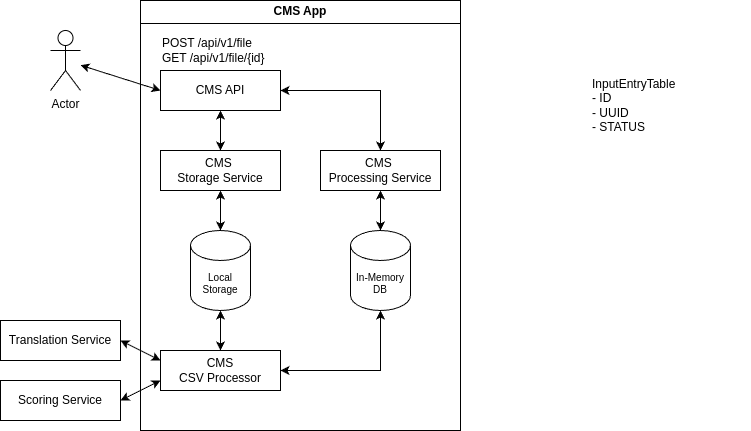

The diagram above was exported from draw.io. Its source (the exported page's mxGraphModel, read from the mxfile embedded in the PNG):
<mxGraphModel dx="1137" dy="683" grid="1" gridSize="10" guides="1" tooltips="1" connect="1" arrows="1" fold="1" page="1" pageScale="1" pageWidth="850" pageHeight="1100" math="0" shadow="0">
  <root>
    <mxCell id="0" />
    <mxCell id="1" parent="0" />
    <mxCell id="cMd5BygnKpUt7O7GiCmX-4" value="Actor" style="shape=umlActor;verticalLabelPosition=bottom;verticalAlign=top;html=1;outlineConnect=0;" parent="1" vertex="1">
      <mxGeometry x="90" y="200" width="30" height="60" as="geometry" />
    </mxCell>
    <mxCell id="cMd5BygnKpUt7O7GiCmX-12" value="CMS App" style="swimlane;whiteSpace=wrap;html=1;" parent="1" vertex="1">
      <mxGeometry x="180" y="170" width="320" height="430" as="geometry" />
    </mxCell>
    <mxCell id="LMCk-6EXWgVPA9m0hhWR-2" value="CMS&amp;nbsp;&lt;div&gt;&lt;span style=&quot;background-color: initial;&quot;&gt;Storage Service&lt;/span&gt;&lt;/div&gt;" style="rounded=0;whiteSpace=wrap;html=1;" vertex="1" parent="cMd5BygnKpUt7O7GiCmX-12">
      <mxGeometry x="20" y="150" width="120" height="40" as="geometry" />
    </mxCell>
    <mxCell id="cMd5BygnKpUt7O7GiCmX-6" value="POST /api/v1/file&lt;div&gt;GET /api/v1/file/{id}&lt;/div&gt;" style="text;html=1;align=left;verticalAlign=middle;resizable=0;points=[];autosize=1;strokeColor=none;fillColor=none;" parent="cMd5BygnKpUt7O7GiCmX-12" vertex="1">
      <mxGeometry x="20" y="30" width="130" height="40" as="geometry" />
    </mxCell>
    <mxCell id="cMd5BygnKpUt7O7GiCmX-8" value="In-Memory DB" style="shape=cylinder3;whiteSpace=wrap;html=1;boundedLbl=1;backgroundOutline=1;size=15;fontSize=10;" parent="cMd5BygnKpUt7O7GiCmX-12" vertex="1">
      <mxGeometry x="210" y="230" width="60" height="80" as="geometry" />
    </mxCell>
    <mxCell id="LMCk-6EXWgVPA9m0hhWR-5" value="Local&lt;div&gt;Storage&lt;/div&gt;" style="shape=cylinder3;whiteSpace=wrap;html=1;boundedLbl=1;backgroundOutline=1;size=15;fontSize=10;" vertex="1" parent="cMd5BygnKpUt7O7GiCmX-12">
      <mxGeometry x="50" y="230" width="60" height="80" as="geometry" />
    </mxCell>
    <mxCell id="cMd5BygnKpUt7O7GiCmX-3" value="CMS API" style="rounded=0;whiteSpace=wrap;html=1;" parent="cMd5BygnKpUt7O7GiCmX-12" vertex="1">
      <mxGeometry x="20" y="70" width="120" height="40" as="geometry" />
    </mxCell>
    <mxCell id="LMCk-6EXWgVPA9m0hhWR-7" value="" style="endArrow=classic;startArrow=classic;html=1;rounded=0;entryX=0.5;entryY=0;entryDx=0;entryDy=0;exitX=0.5;exitY=1;exitDx=0;exitDy=0;" edge="1" parent="cMd5BygnKpUt7O7GiCmX-12" source="cMd5BygnKpUt7O7GiCmX-3" target="LMCk-6EXWgVPA9m0hhWR-2">
      <mxGeometry width="50" height="50" relative="1" as="geometry">
        <mxPoint x="80" y="120" as="sourcePoint" />
        <mxPoint x="190" y="100" as="targetPoint" />
      </mxGeometry>
    </mxCell>
    <mxCell id="LMCk-6EXWgVPA9m0hhWR-39" value="CMS&amp;nbsp;&lt;div&gt;&lt;span style=&quot;background-color: initial;&quot;&gt;Processing Service&lt;/span&gt;&lt;/div&gt;" style="rounded=0;whiteSpace=wrap;html=1;" vertex="1" parent="cMd5BygnKpUt7O7GiCmX-12">
      <mxGeometry x="180" y="150" width="120" height="40" as="geometry" />
    </mxCell>
    <mxCell id="LMCk-6EXWgVPA9m0hhWR-41" value="" style="endArrow=classic;startArrow=classic;html=1;rounded=0;entryX=0.5;entryY=0;entryDx=0;entryDy=0;exitX=1;exitY=0.5;exitDx=0;exitDy=0;edgeStyle=orthogonalEdgeStyle;" edge="1" parent="cMd5BygnKpUt7O7GiCmX-12" source="cMd5BygnKpUt7O7GiCmX-3" target="LMCk-6EXWgVPA9m0hhWR-39">
      <mxGeometry width="50" height="50" relative="1" as="geometry">
        <mxPoint x="90" y="120" as="sourcePoint" />
        <mxPoint x="90" y="160" as="targetPoint" />
      </mxGeometry>
    </mxCell>
    <mxCell id="LMCk-6EXWgVPA9m0hhWR-43" value="" style="endArrow=classic;startArrow=classic;html=1;rounded=0;exitX=0.5;exitY=1;exitDx=0;exitDy=0;" edge="1" parent="cMd5BygnKpUt7O7GiCmX-12" source="LMCk-6EXWgVPA9m0hhWR-39" target="cMd5BygnKpUt7O7GiCmX-8">
      <mxGeometry width="50" height="50" relative="1" as="geometry">
        <mxPoint x="190" y="210" as="sourcePoint" />
        <mxPoint x="190" y="250" as="targetPoint" />
      </mxGeometry>
    </mxCell>
    <mxCell id="LMCk-6EXWgVPA9m0hhWR-42" value="" style="endArrow=classic;startArrow=classic;html=1;rounded=0;entryX=0.5;entryY=0;entryDx=0;entryDy=0;exitX=0.5;exitY=1;exitDx=0;exitDy=0;entryPerimeter=0;" edge="1" parent="cMd5BygnKpUt7O7GiCmX-12" source="LMCk-6EXWgVPA9m0hhWR-2" target="LMCk-6EXWgVPA9m0hhWR-5">
      <mxGeometry width="50" height="50" relative="1" as="geometry">
        <mxPoint x="130" y="200" as="sourcePoint" />
        <mxPoint x="130" y="240" as="targetPoint" />
      </mxGeometry>
    </mxCell>
    <mxCell id="cMd5BygnKpUt7O7GiCmX-7" value="CMS&lt;div&gt;CSV Processor&lt;/div&gt;" style="rounded=0;whiteSpace=wrap;html=1;" parent="cMd5BygnKpUt7O7GiCmX-12" vertex="1">
      <mxGeometry x="20" y="350" width="120" height="40" as="geometry" />
    </mxCell>
    <mxCell id="LMCk-6EXWgVPA9m0hhWR-11" style="edgeStyle=orthogonalEdgeStyle;rounded=0;orthogonalLoop=1;jettySize=auto;html=1;entryX=0.5;entryY=1;entryDx=0;entryDy=0;entryPerimeter=0;startArrow=classic;startFill=1;" edge="1" parent="cMd5BygnKpUt7O7GiCmX-12" source="cMd5BygnKpUt7O7GiCmX-7" target="LMCk-6EXWgVPA9m0hhWR-5">
      <mxGeometry relative="1" as="geometry">
        <Array as="points">
          <mxPoint x="80" y="360" />
          <mxPoint x="80" y="360" />
        </Array>
      </mxGeometry>
    </mxCell>
    <mxCell id="LMCk-6EXWgVPA9m0hhWR-45" style="edgeStyle=orthogonalEdgeStyle;rounded=0;orthogonalLoop=1;jettySize=auto;html=1;entryX=0.5;entryY=1;entryDx=0;entryDy=0;entryPerimeter=0;startArrow=classic;startFill=1;exitX=1;exitY=0.5;exitDx=0;exitDy=0;" edge="1" parent="cMd5BygnKpUt7O7GiCmX-12" source="cMd5BygnKpUt7O7GiCmX-7" target="cMd5BygnKpUt7O7GiCmX-8">
      <mxGeometry relative="1" as="geometry">
        <mxPoint x="90" y="360" as="sourcePoint" />
        <mxPoint x="90" y="320" as="targetPoint" />
        <Array as="points">
          <mxPoint x="240" y="370" />
        </Array>
      </mxGeometry>
    </mxCell>
    <mxCell id="cMd5BygnKpUt7O7GiCmX-16" value="" style="endArrow=classic;startArrow=classic;html=1;rounded=0;entryX=0;entryY=0.5;entryDx=0;entryDy=0;" parent="1" source="cMd5BygnKpUt7O7GiCmX-4" target="cMd5BygnKpUt7O7GiCmX-3" edge="1">
      <mxGeometry width="50" height="50" relative="1" as="geometry">
        <mxPoint x="330" y="270" as="sourcePoint" />
        <mxPoint x="370" y="270" as="targetPoint" />
      </mxGeometry>
    </mxCell>
    <mxCell id="LMCk-6EXWgVPA9m0hhWR-38" value="InputEntryTable&lt;div&gt;- ID&lt;/div&gt;&lt;div&gt;- UUID&lt;/div&gt;&lt;div&gt;- STATUS&lt;/div&gt;&lt;div&gt;&lt;br&gt;&lt;/div&gt;&lt;div&gt;&lt;br&gt;&lt;/div&gt;" style="text;html=1;align=left;verticalAlign=top;whiteSpace=wrap;rounded=0;" vertex="1" parent="1">
      <mxGeometry x="630" y="240" width="160" height="160" as="geometry" />
    </mxCell>
    <mxCell id="cMd5BygnKpUt7O7GiCmX-13" value="" style="endArrow=classic;startArrow=classic;html=1;rounded=0;exitX=0;exitY=0.25;exitDx=0;exitDy=0;entryX=1;entryY=0.5;entryDx=0;entryDy=0;" parent="1" source="cMd5BygnKpUt7O7GiCmX-7" target="cMd5BygnKpUt7O7GiCmX-1" edge="1">
      <mxGeometry width="50" height="50" relative="1" as="geometry">
        <mxPoint x="520" y="540" as="sourcePoint" />
        <mxPoint x="170" y="580" as="targetPoint" />
      </mxGeometry>
    </mxCell>
    <mxCell id="cMd5BygnKpUt7O7GiCmX-14" value="" style="endArrow=classic;startArrow=classic;html=1;rounded=0;entryX=1;entryY=0.5;entryDx=0;entryDy=0;exitX=0;exitY=0.75;exitDx=0;exitDy=0;" parent="1" source="cMd5BygnKpUt7O7GiCmX-7" target="cMd5BygnKpUt7O7GiCmX-2" edge="1">
      <mxGeometry width="50" height="50" relative="1" as="geometry">
        <mxPoint x="510" y="510" as="sourcePoint" />
        <mxPoint x="170" y="630" as="targetPoint" />
      </mxGeometry>
    </mxCell>
    <mxCell id="cMd5BygnKpUt7O7GiCmX-1" value="Translation Service" style="rounded=0;whiteSpace=wrap;html=1;" parent="1" vertex="1">
      <mxGeometry x="40" y="490" width="120" height="40" as="geometry" />
    </mxCell>
    <mxCell id="cMd5BygnKpUt7O7GiCmX-2" value="Scoring Service" style="rounded=0;whiteSpace=wrap;html=1;" parent="1" vertex="1">
      <mxGeometry x="40" y="550" width="120" height="40" as="geometry" />
    </mxCell>
  </root>
</mxGraphModel>